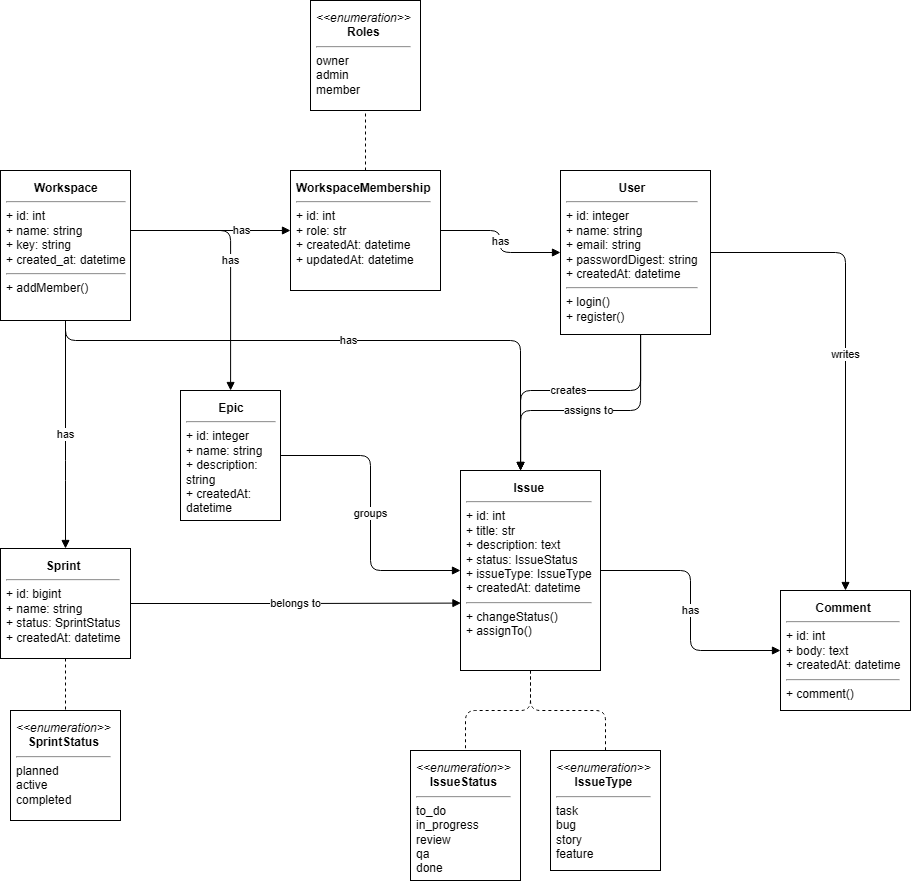

The diagram above was exported from draw.io. Its source (the exported page's mxGraphModel, read from the mxfile embedded in the PNG):
<mxGraphModel dx="531" dy="1743" grid="1" gridSize="10" guides="1" tooltips="1" connect="1" arrows="1" fold="1" page="1" pageScale="1" pageWidth="850" pageHeight="1100" math="0" shadow="0">
  <root>
    <mxCell id="0" />
    <mxCell id="1" parent="0" />
    <mxCell id="VaJm62JSHQP1vfwa1Gvw-1" parent="1" style="rounded=0;whiteSpace=wrap;html=1;align=left;verticalAlign=top;spacing=6;" value="&lt;div style=&quot;text-align:center&quot;&gt;&lt;i&gt;&amp;lt;&amp;lt;enumeration&amp;gt;&amp;gt;&lt;/i&gt;&lt;br&gt;&lt;b&gt;Roles&lt;/b&gt;&lt;/div&gt;&lt;hr&gt;owner&lt;br&gt;admin&lt;br&gt;member" vertex="1">
      <mxGeometry height="110" width="110" x="1330" y="-20" as="geometry" />
    </mxCell>
    <mxCell id="VaJm62JSHQP1vfwa1Gvw-2" parent="1" style="rounded=0;whiteSpace=wrap;html=1;align=left;verticalAlign=top;spacing=6;" value="&lt;div style=&quot;text-align:center&quot;&gt;&lt;b&gt;WorkspaceMembership&lt;/b&gt;&lt;/div&gt;&lt;hr&gt;+ id: int&lt;br&gt;+ role: str&lt;br&gt;+ createdAt: datetime&lt;br&gt;+ updatedAt: datetime" vertex="1">
      <mxGeometry height="120" width="150" x="1310" y="150" as="geometry" />
    </mxCell>
    <mxCell id="VaJm62JSHQP1vfwa1Gvw-3" parent="1" style="rounded=0;whiteSpace=wrap;html=1;align=left;verticalAlign=top;spacing=6;" value="&lt;div style=&quot;text-align:center&quot;&gt;&lt;b&gt;Workspace&lt;/b&gt;&lt;/div&gt;&lt;hr&gt;+ id: int&lt;br&gt;+ name: string&lt;br&gt;+ key: string&lt;br&gt;+ created_at: datetime&lt;hr&gt;+ addMember()" vertex="1">
      <mxGeometry height="150" width="130" x="1020" y="150" as="geometry" />
    </mxCell>
    <mxCell id="VaJm62JSHQP1vfwa1Gvw-4" parent="1" style="rounded=0;whiteSpace=wrap;html=1;align=left;verticalAlign=top;spacing=6;" value="&lt;div style=&quot;text-align:center&quot;&gt;&lt;b&gt;User&lt;/b&gt;&lt;/div&gt;&lt;hr&gt;+ id: integer&lt;br&gt;+ name: string&lt;br&gt;+ email: string&lt;br&gt;+ passwordDigest: string&lt;br&gt;+ createdAt: datetime&lt;hr&gt;+ login()&lt;br&gt;+ register()" vertex="1">
      <mxGeometry height="164" width="150" x="1580" y="150" as="geometry" />
    </mxCell>
    <mxCell id="VaJm62JSHQP1vfwa1Gvw-5" parent="1" style="rounded=0;whiteSpace=wrap;html=1;align=left;verticalAlign=top;spacing=6;" value="&lt;div style=&quot;text-align:center&quot;&gt;&lt;b&gt;Epic&lt;/b&gt;&lt;/div&gt;&lt;hr&gt;+ id: integer&lt;br&gt;+ name: string&lt;br&gt;+ description: string&lt;br&gt;+ createdAt: datetime" vertex="1">
      <mxGeometry height="130" width="100" x="1200" y="370" as="geometry" />
    </mxCell>
    <mxCell id="VaJm62JSHQP1vfwa1Gvw-6" parent="1" style="rounded=0;whiteSpace=wrap;html=1;align=left;verticalAlign=top;spacing=6;" value="&lt;div style=&quot;text-align:center&quot;&gt;&lt;b&gt;Sprint&lt;/b&gt;&lt;/div&gt;&lt;hr&gt;+ id: bigint&lt;br&gt;+ name: string&lt;br&gt;+ status: SprintStatus&lt;br&gt;+ createdAt: datetime" vertex="1">
      <mxGeometry height="110" width="130" x="1020" y="528" as="geometry" />
    </mxCell>
    <mxCell id="VaJm62JSHQP1vfwa1Gvw-7" parent="1" style="rounded=0;whiteSpace=wrap;html=1;align=left;verticalAlign=top;spacing=6;" value="&lt;div style=&quot;text-align:center&quot;&gt;&lt;i&gt;&amp;lt;&amp;lt;enumeration&amp;gt;&amp;gt;&lt;/i&gt;&lt;br&gt;&lt;b&gt;SprintStatus&lt;/b&gt;&lt;/div&gt;&lt;hr&gt;planned&lt;br&gt;active&lt;br&gt;completed" vertex="1">
      <mxGeometry height="110" width="110" x="1030" y="690" as="geometry" />
    </mxCell>
    <mxCell id="VaJm62JSHQP1vfwa1Gvw-8" parent="1" style="rounded=0;whiteSpace=wrap;html=1;align=left;verticalAlign=top;spacing=6;" value="&lt;div style=&quot;text-align:center&quot;&gt;&lt;b&gt;Issue&lt;/b&gt;&lt;/div&gt;&lt;hr&gt;+ id: int&lt;br&gt;+ title: str&lt;br&gt;+ description: text&lt;br&gt;+ status: IssueStatus&lt;br&gt;+ issueType: IssueType&lt;br&gt;+ createdAt: datetime&lt;hr&gt;+ changeStatus()&lt;br&gt;+ assignTo()" vertex="1">
      <mxGeometry height="200" width="140" x="1480" y="450" as="geometry" />
    </mxCell>
    <mxCell id="VaJm62JSHQP1vfwa1Gvw-9" parent="1" style="rounded=0;whiteSpace=wrap;html=1;align=left;verticalAlign=top;spacing=6;" value="&lt;div style=&quot;text-align:center&quot;&gt;&lt;i&gt;&amp;lt;&amp;lt;enumeration&amp;gt;&amp;gt;&lt;/i&gt;&lt;br&gt;&lt;b&gt;IssueStatus&lt;/b&gt;&lt;/div&gt;&lt;hr&gt;to_do&lt;br&gt;in_progress&lt;br&gt;review&lt;br&gt;qa&lt;br&gt;done" vertex="1">
      <mxGeometry height="130" width="110" x="1430" y="730" as="geometry" />
    </mxCell>
    <mxCell id="VaJm62JSHQP1vfwa1Gvw-10" parent="1" style="rounded=0;whiteSpace=wrap;html=1;align=left;verticalAlign=top;spacing=6;" value="&lt;div style=&quot;text-align:center&quot;&gt;&lt;i&gt;&amp;lt;&amp;lt;enumeration&amp;gt;&amp;gt;&lt;/i&gt;&lt;br&gt;&lt;b&gt;IssueType&lt;/b&gt;&lt;/div&gt;&lt;hr&gt;task&lt;br&gt;bug&lt;br&gt;story&lt;br&gt;feature" vertex="1">
      <mxGeometry height="120" width="110" x="1570" y="730" as="geometry" />
    </mxCell>
    <mxCell id="VaJm62JSHQP1vfwa1Gvw-11" parent="1" style="rounded=0;whiteSpace=wrap;html=1;align=left;verticalAlign=top;spacing=6;" value="&lt;div style=&quot;text-align:center&quot;&gt;&lt;b&gt;Comment&lt;/b&gt;&lt;/div&gt;&lt;hr&gt;+ id: int&lt;br&gt;+ body: text&lt;br&gt;+ createdAt: datetime&lt;hr&gt;+ comment()" vertex="1">
      <mxGeometry height="120" width="130" x="1800" y="570" as="geometry" />
    </mxCell>
    <mxCell id="VaJm62JSHQP1vfwa1Gvw-12" edge="1" parent="1" source="VaJm62JSHQP1vfwa1Gvw-3" style="edgeStyle=orthogonalEdgeStyle;html=1;endArrow=block;" target="VaJm62JSHQP1vfwa1Gvw-2" value="has">
      <mxGeometry relative="1" x="0.3846" as="geometry">
        <mxPoint as="offset" />
        <Array as="points">
          <mxPoint x="1210" y="210" />
          <mxPoint x="1210" y="210" />
        </Array>
      </mxGeometry>
    </mxCell>
    <mxCell id="VaJm62JSHQP1vfwa1Gvw-13" edge="1" parent="1" source="VaJm62JSHQP1vfwa1Gvw-2" style="edgeStyle=orthogonalEdgeStyle;html=1;endArrow=block;" target="VaJm62JSHQP1vfwa1Gvw-4" value="has">
      <mxGeometry relative="1" as="geometry" />
    </mxCell>
    <mxCell id="VaJm62JSHQP1vfwa1Gvw-14" edge="1" parent="1" source="VaJm62JSHQP1vfwa1Gvw-2" style="edgeStyle=orthogonalEdgeStyle;html=1;endArrow=none;dashed=1;" target="VaJm62JSHQP1vfwa1Gvw-1" value="">
      <mxGeometry relative="1" as="geometry" />
    </mxCell>
    <mxCell id="VaJm62JSHQP1vfwa1Gvw-15" edge="1" parent="1" source="VaJm62JSHQP1vfwa1Gvw-3" style="edgeStyle=orthogonalEdgeStyle;html=1;endArrow=block;" target="VaJm62JSHQP1vfwa1Gvw-5" value="has">
      <mxGeometry relative="1" as="geometry">
        <Array as="points">
          <mxPoint x="1250.06" y="210" />
        </Array>
      </mxGeometry>
    </mxCell>
    <mxCell id="VaJm62JSHQP1vfwa1Gvw-16" edge="1" parent="1" source="VaJm62JSHQP1vfwa1Gvw-3" style="edgeStyle=orthogonalEdgeStyle;html=1;endArrow=block;" target="VaJm62JSHQP1vfwa1Gvw-8" value="has">
      <mxGeometry relative="1" as="geometry">
        <Array as="points">
          <mxPoint x="1085" y="320" />
          <mxPoint x="1540" y="320" />
        </Array>
      </mxGeometry>
    </mxCell>
    <mxCell id="VaJm62JSHQP1vfwa1Gvw-17" edge="1" parent="1" source="VaJm62JSHQP1vfwa1Gvw-3" style="edgeStyle=orthogonalEdgeStyle;html=1;endArrow=block;entryX=0.5;entryY=0;entryDx=0;entryDy=0;exitX=0.5;exitY=1;exitDx=0;exitDy=0;" target="VaJm62JSHQP1vfwa1Gvw-6" value="has">
      <mxGeometry relative="1" as="geometry">
        <Array as="points">
          <mxPoint x="1085" y="450" />
        </Array>
        <mxPoint x="1100" y="80" as="sourcePoint" />
      </mxGeometry>
    </mxCell>
    <mxCell id="VaJm62JSHQP1vfwa1Gvw-18" edge="1" parent="1" source="VaJm62JSHQP1vfwa1Gvw-5" style="edgeStyle=orthogonalEdgeStyle;html=1;endArrow=block;" target="VaJm62JSHQP1vfwa1Gvw-8" value="groups">
      <mxGeometry relative="1" as="geometry" />
    </mxCell>
    <mxCell id="VaJm62JSHQP1vfwa1Gvw-19" edge="1" parent="1" source="VaJm62JSHQP1vfwa1Gvw-4" style="edgeStyle=orthogonalEdgeStyle;html=1;endArrow=block;" target="VaJm62JSHQP1vfwa1Gvw-8" value="assigns to">
      <mxGeometry relative="1" as="geometry">
        <Array as="points">
          <mxPoint x="1660.06" y="390" />
          <mxPoint x="1540.06" y="390" />
        </Array>
      </mxGeometry>
    </mxCell>
    <mxCell id="VaJm62JSHQP1vfwa1Gvw-20" edge="1" parent="1" source="VaJm62JSHQP1vfwa1Gvw-4" style="edgeStyle=orthogonalEdgeStyle;html=1;endArrow=block;" target="VaJm62JSHQP1vfwa1Gvw-8" value="creates">
      <mxGeometry relative="1" as="geometry">
        <Array as="points">
          <mxPoint x="1660.06" y="370" />
          <mxPoint x="1540.06" y="370" />
        </Array>
      </mxGeometry>
    </mxCell>
    <mxCell id="VaJm62JSHQP1vfwa1Gvw-21" edge="1" parent="1" source="VaJm62JSHQP1vfwa1Gvw-4" style="edgeStyle=orthogonalEdgeStyle;html=1;endArrow=block;" target="VaJm62JSHQP1vfwa1Gvw-11" value="writes">
      <mxGeometry relative="1" as="geometry" />
    </mxCell>
    <mxCell id="VaJm62JSHQP1vfwa1Gvw-22" edge="1" parent="1" source="VaJm62JSHQP1vfwa1Gvw-8" style="edgeStyle=orthogonalEdgeStyle;html=1;endArrow=block;" target="VaJm62JSHQP1vfwa1Gvw-11" value="has">
      <mxGeometry relative="1" as="geometry" />
    </mxCell>
    <mxCell id="VaJm62JSHQP1vfwa1Gvw-23" edge="1" parent="1" source="VaJm62JSHQP1vfwa1Gvw-6" style="edgeStyle=orthogonalEdgeStyle;html=1;endArrow=block;exitX=1;exitY=0.5;exitDx=0;exitDy=0;entryX=0.003;entryY=0.663;entryDx=0;entryDy=0;entryPerimeter=0;" target="VaJm62JSHQP1vfwa1Gvw-8" value="belongs to">
      <mxGeometry relative="1" as="geometry">
        <mxPoint x="1789.94" y="63.05882352941194" as="sourcePoint" />
        <mxPoint x="1539.9988235294122" y="448" as="targetPoint" />
      </mxGeometry>
    </mxCell>
    <mxCell id="VaJm62JSHQP1vfwa1Gvw-24" edge="1" parent="1" source="VaJm62JSHQP1vfwa1Gvw-6" style="edgeStyle=orthogonalEdgeStyle;html=1;endArrow=none;dashed=1;" target="VaJm62JSHQP1vfwa1Gvw-7" value="">
      <mxGeometry relative="1" as="geometry" />
    </mxCell>
    <mxCell id="VaJm62JSHQP1vfwa1Gvw-25" edge="1" parent="1" source="VaJm62JSHQP1vfwa1Gvw-8" style="edgeStyle=orthogonalEdgeStyle;html=1;endArrow=none;dashed=1;" target="VaJm62JSHQP1vfwa1Gvw-9" value="">
      <mxGeometry relative="1" as="geometry" />
    </mxCell>
    <mxCell id="VaJm62JSHQP1vfwa1Gvw-26" edge="1" parent="1" source="VaJm62JSHQP1vfwa1Gvw-8" style="edgeStyle=orthogonalEdgeStyle;html=1;endArrow=none;dashed=1;" target="VaJm62JSHQP1vfwa1Gvw-10" value="">
      <mxGeometry relative="1" as="geometry" />
    </mxCell>
  </root>
</mxGraphModel>